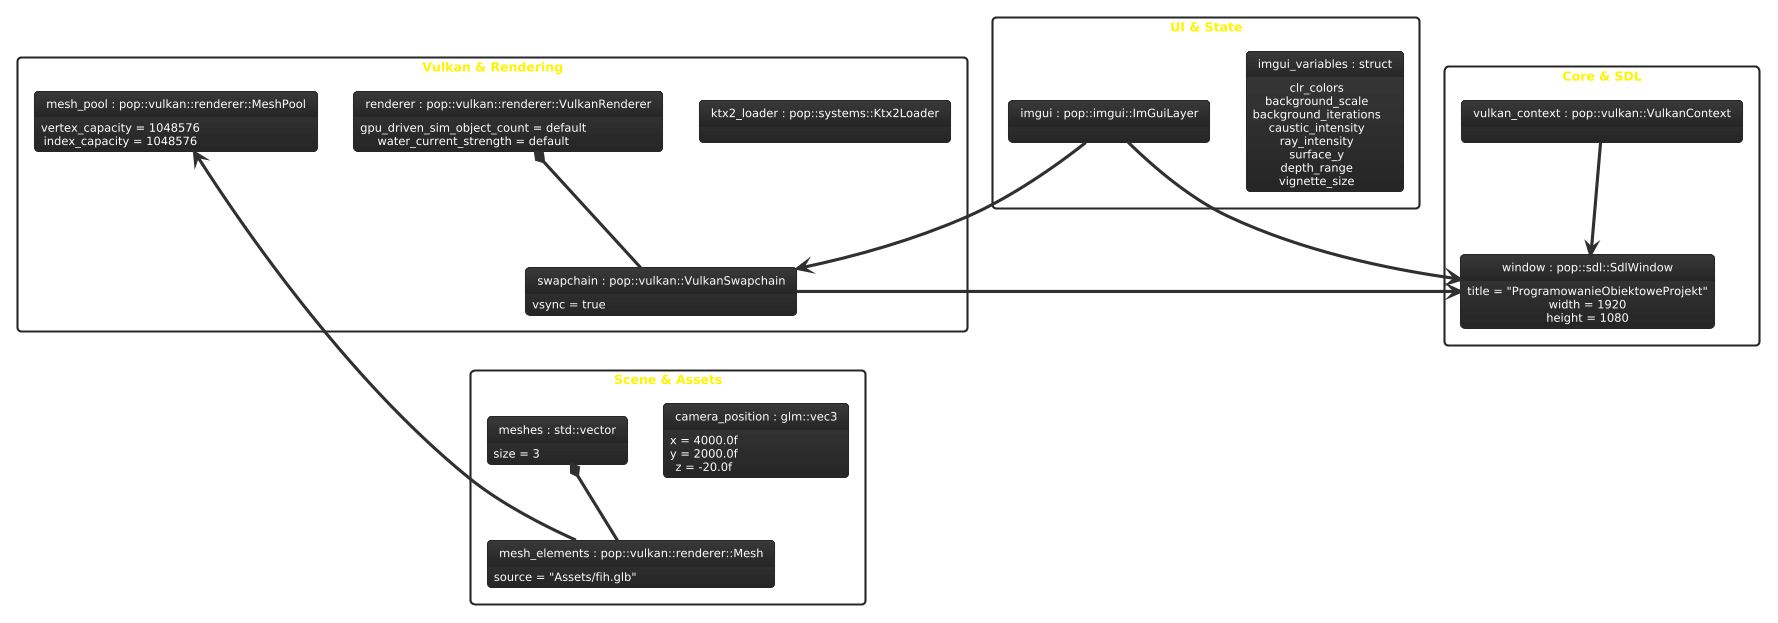

The diagram above was rendered by PlantUML. Its source (embedded in the PNG):
@startuml
!theme black-knight

package "Core & SDL" <<Rectangle>> {
  object "window : pop::sdl::SdlWindow" as window {
    title = "ProgramowanieObiektoweProjekt"
    width = 1920
    height = 1080
  }
  
  object "vulkan_context : pop::vulkan::VulkanContext" as vulkan_context
}

package "Vulkan & Rendering" <<Rectangle>> {
  object "swapchain : pop::vulkan::VulkanSwapchain" as swapchain {
    vsync = true
  }
  
  object "renderer : pop::vulkan::renderer::VulkanRenderer" as renderer {
    gpu_driven_sim_object_count = default
    water_current_strength = default
  }
  
  object "mesh_pool : pop::vulkan::renderer::MeshPool" as mesh_pool {
    vertex_capacity = 1048576
    index_capacity = 1048576
  }
  
  object "ktx2_loader : pop::systems::Ktx2Loader" as ktx2_loader
}

package "Scene & Assets" <<Rectangle>> {
  object "meshes : std::vector" as meshes {
    size = 3
  }
  
  object "mesh_elements : pop::vulkan::renderer::Mesh" as mesh_elements {
    source = "Assets/fih.glb"
  }
  
  object "camera_position : glm::vec3" as camera_position {
    x = 4000.0f
    y = 2000.0f
    z = -20.0f
  }
}

package "UI & State" <<Rectangle>> {
  object "imgui : pop::imgui::ImGuiLayer" as imgui
  
  object "imgui_variables : struct" as imgui_variables {
    clr_colors
    background_scale
    background_iterations
    caustic_intensity
    ray_intensity
    surface_y
    depth_range
    vignette_size
  }
}

vulkan_context --> window 
swapchain --> window 
renderer *-- swapchain 
imgui --> window 
imgui --> swapchain 
meshes *-- mesh_elements 
mesh_elements --> mesh_pool 

window -[hidden]down-> swapchain
swapchain -[hidden]down-> meshes
renderer -[hidden]right-> mesh_pool
@enduml